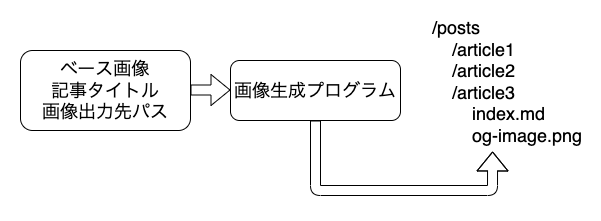

The diagram above was exported from draw.io. Its source (the exported page's mxGraphModel, read from the mxfile embedded in the PNG):
<mxGraphModel dx="728" dy="680" grid="1" gridSize="10" guides="1" tooltips="1" connect="1" arrows="1" fold="1" page="1" pageScale="1" pageWidth="827" pageHeight="1169" background="#FFFFFF" math="0" shadow="0">
  <root>
    <mxCell id="0" />
    <mxCell id="1" parent="0" />
    <mxCell id="10" value="" style="rounded=0;whiteSpace=wrap;html=1;fontSize=18;fontColor=#000000;strokeColor=none;fillColor=#FFFFFF;" parent="1" vertex="1">
      <mxGeometry x="110" y="190" width="600" height="220" as="geometry" />
    </mxCell>
    <mxCell id="2" value="/posts&lt;br&gt;&amp;nbsp; &amp;nbsp; /article1&lt;br&gt;&amp;nbsp; &amp;nbsp; /article2&lt;br&gt;&amp;nbsp; &amp;nbsp; /article3&lt;br&gt;&amp;nbsp; &amp;nbsp; &amp;nbsp; &amp;nbsp; index.md&lt;br&gt;&amp;nbsp; &amp;nbsp; &amp;nbsp; &amp;nbsp; og-image.png" style="text;html=1;strokeColor=none;fillColor=none;align=left;verticalAlign=top;whiteSpace=wrap;rounded=0;fontSize=18;fontColor=#000000;" parent="1" vertex="1">
      <mxGeometry x="540" y="200" width="160" height="140" as="geometry" />
    </mxCell>
    <mxCell id="3" value="画像生成プログラム" style="rounded=1;whiteSpace=wrap;html=1;fontSize=18;fontColor=#000000;fillColor=none;strokeColor=#000000;" parent="1" vertex="1">
      <mxGeometry x="340" y="250" width="170" height="60" as="geometry" />
    </mxCell>
    <mxCell id="5" value="ベース画像&lt;br&gt;記事タイトル&lt;br&gt;画像出力先パス" style="rounded=1;whiteSpace=wrap;html=1;fontSize=18;fontColor=#000000;fillColor=none;strokeColor=#000000;" parent="1" vertex="1">
      <mxGeometry x="130" y="240" width="170" height="80" as="geometry" />
    </mxCell>
    <mxCell id="8" value="" style="shape=flexArrow;endArrow=classic;html=1;fontSize=18;fontColor=#000000;strokeColor=#000000;" parent="1" edge="1">
      <mxGeometry width="50" height="50" relative="1" as="geometry">
        <mxPoint x="300" y="279.5" as="sourcePoint" />
        <mxPoint x="340" y="279.5" as="targetPoint" />
      </mxGeometry>
    </mxCell>
    <mxCell id="9" value="" style="shape=flexArrow;endArrow=classic;html=1;fontSize=18;fontColor=#000000;strokeColor=#000000;exitX=0.5;exitY=1;exitDx=0;exitDy=0;entryX=0.388;entryY=1.007;entryDx=0;entryDy=0;entryPerimeter=0;" parent="1" source="3" target="2" edge="1">
      <mxGeometry width="50" height="50" relative="1" as="geometry">
        <mxPoint x="370" y="400" as="sourcePoint" />
        <mxPoint x="600" y="360" as="targetPoint" />
        <Array as="points">
          <mxPoint x="425" y="380" />
          <mxPoint x="602" y="380" />
        </Array>
      </mxGeometry>
    </mxCell>
  </root>
</mxGraphModel>